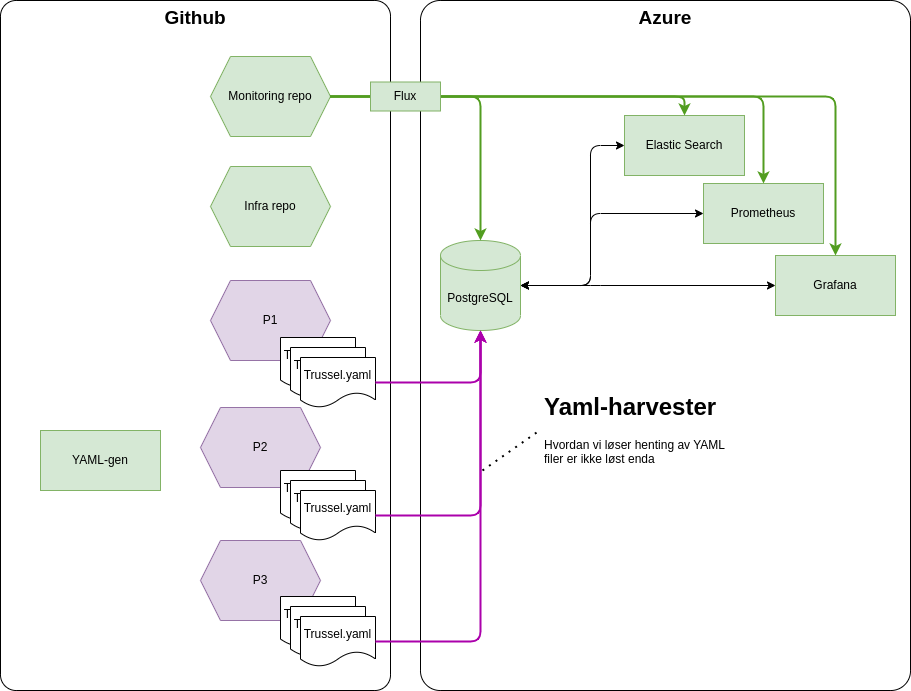

The diagram above was exported from draw.io. Its source (the exported page's mxGraphModel, read from the mxfile embedded in the PNG):
<mxGraphModel dx="2954" dy="2338" grid="1" gridSize="10" guides="1" tooltips="1" connect="1" arrows="1" fold="1" page="1" pageScale="1" pageWidth="850" pageHeight="1100" math="0" shadow="0">
  <root>
    <mxCell id="0" />
    <mxCell id="1" parent="0" />
    <mxCell id="vWF6bWzuH0LJniPWj4b2-16" value="Azure" style="rounded=1;whiteSpace=wrap;html=1;verticalAlign=top;arcSize=4;fontSize=19;fontStyle=1" vertex="1" parent="1">
      <mxGeometry x="600" y="-96" width="490" height="690" as="geometry" />
    </mxCell>
    <mxCell id="vWF6bWzuH0LJniPWj4b2-1" value="Github" style="rounded=1;whiteSpace=wrap;html=1;verticalAlign=top;arcSize=4;fontSize=19;fontStyle=1" vertex="1" parent="1">
      <mxGeometry x="180" y="-96" width="390" height="690" as="geometry" />
    </mxCell>
    <mxCell id="vWF6bWzuH0LJniPWj4b2-2" value="YAML-gen" style="rounded=0;whiteSpace=wrap;html=1;fillColor=#d5e8d4;strokeColor=#82b366;" vertex="1" parent="1">
      <mxGeometry x="220" y="334" width="120" height="60" as="geometry" />
    </mxCell>
    <mxCell id="vWF6bWzuH0LJniPWj4b2-4" value="P1" style="shape=hexagon;perimeter=hexagonPerimeter2;whiteSpace=wrap;html=1;fixedSize=1;fillColor=#e1d5e7;strokeColor=#9673a6;" vertex="1" parent="1">
      <mxGeometry x="390" y="184" width="120" height="80" as="geometry" />
    </mxCell>
    <mxCell id="vWF6bWzuH0LJniPWj4b2-5" value="P2" style="shape=hexagon;perimeter=hexagonPerimeter2;whiteSpace=wrap;html=1;fixedSize=1;fillColor=#e1d5e7;strokeColor=#9673a6;" vertex="1" parent="1">
      <mxGeometry x="380" y="311" width="120" height="80" as="geometry" />
    </mxCell>
    <mxCell id="vWF6bWzuH0LJniPWj4b2-6" value="P3" style="shape=hexagon;perimeter=hexagonPerimeter2;whiteSpace=wrap;html=1;fixedSize=1;fillColor=#e1d5e7;strokeColor=#9673a6;" vertex="1" parent="1">
      <mxGeometry x="380" y="444" width="120" height="80" as="geometry" />
    </mxCell>
    <mxCell id="vWF6bWzuH0LJniPWj4b2-8" value="Trussel.yaml" style="shape=document;whiteSpace=wrap;html=1;boundedLbl=1;" vertex="1" parent="1">
      <mxGeometry x="460" y="374" width="75" height="50" as="geometry" />
    </mxCell>
    <mxCell id="vWF6bWzuH0LJniPWj4b2-9" value="Trussel.yaml" style="shape=document;whiteSpace=wrap;html=1;boundedLbl=1;" vertex="1" parent="1">
      <mxGeometry x="460" y="500" width="75" height="50" as="geometry" />
    </mxCell>
    <mxCell id="vWF6bWzuH0LJniPWj4b2-3" value="Trussel.yaml" style="shape=document;whiteSpace=wrap;html=1;boundedLbl=1;" vertex="1" parent="1">
      <mxGeometry x="460" y="241" width="75" height="50" as="geometry" />
    </mxCell>
    <mxCell id="vWF6bWzuH0LJniPWj4b2-10" value="Infra repo" style="shape=hexagon;perimeter=hexagonPerimeter2;whiteSpace=wrap;html=1;fixedSize=1;fillColor=#d5e8d4;strokeColor=#82b366;" vertex="1" parent="1">
      <mxGeometry x="390" y="70" width="120" height="80" as="geometry" />
    </mxCell>
    <mxCell id="vWF6bWzuH0LJniPWj4b2-11" value="Monitoring repo" style="shape=hexagon;perimeter=hexagonPerimeter2;whiteSpace=wrap;html=1;fixedSize=1;fillColor=#d5e8d4;strokeColor=#82b366;" vertex="1" parent="1">
      <mxGeometry x="390" y="-40" width="120" height="80" as="geometry" />
    </mxCell>
    <mxCell id="vWF6bWzuH0LJniPWj4b2-12" value="PostgreSQL" style="shape=cylinder3;whiteSpace=wrap;html=1;boundedLbl=1;backgroundOutline=1;size=15;fillColor=#d5e8d4;strokeColor=#82b366;" vertex="1" parent="1">
      <mxGeometry x="620" y="144" width="80" height="90" as="geometry" />
    </mxCell>
    <mxCell id="vWF6bWzuH0LJniPWj4b2-13" value="Prometheus" style="rounded=0;whiteSpace=wrap;html=1;fillColor=#d5e8d4;strokeColor=#82b366;" vertex="1" parent="1">
      <mxGeometry x="883" y="87" width="120" height="60" as="geometry" />
    </mxCell>
    <mxCell id="vWF6bWzuH0LJniPWj4b2-14" value="Grafana" style="rounded=0;whiteSpace=wrap;html=1;fillColor=#d5e8d4;strokeColor=#82b366;" vertex="1" parent="1">
      <mxGeometry x="955" y="159" width="120" height="60" as="geometry" />
    </mxCell>
    <mxCell id="vWF6bWzuH0LJniPWj4b2-15" value="Elastic Search" style="rounded=0;whiteSpace=wrap;html=1;fillColor=#d5e8d4;strokeColor=#82b366;" vertex="1" parent="1">
      <mxGeometry x="804" y="19" width="120" height="60" as="geometry" />
    </mxCell>
    <mxCell id="vWF6bWzuH0LJniPWj4b2-17" value="Trussel.yaml" style="shape=document;whiteSpace=wrap;html=1;boundedLbl=1;" vertex="1" parent="1">
      <mxGeometry x="470" y="251" width="75" height="50" as="geometry" />
    </mxCell>
    <mxCell id="vWF6bWzuH0LJniPWj4b2-18" value="Trussel.yaml" style="shape=document;whiteSpace=wrap;html=1;boundedLbl=1;" vertex="1" parent="1">
      <mxGeometry x="480" y="261" width="75" height="50" as="geometry" />
    </mxCell>
    <mxCell id="vWF6bWzuH0LJniPWj4b2-19" value="Trussel.yaml" style="shape=document;whiteSpace=wrap;html=1;boundedLbl=1;" vertex="1" parent="1">
      <mxGeometry x="470" y="384" width="75" height="50" as="geometry" />
    </mxCell>
    <mxCell id="vWF6bWzuH0LJniPWj4b2-20" value="Trussel.yaml" style="shape=document;whiteSpace=wrap;html=1;boundedLbl=1;" vertex="1" parent="1">
      <mxGeometry x="480" y="394" width="75" height="50" as="geometry" />
    </mxCell>
    <mxCell id="vWF6bWzuH0LJniPWj4b2-21" value="Trussel.yaml" style="shape=document;whiteSpace=wrap;html=1;boundedLbl=1;" vertex="1" parent="1">
      <mxGeometry x="470" y="510" width="75" height="50" as="geometry" />
    </mxCell>
    <mxCell id="vWF6bWzuH0LJniPWj4b2-22" value="Trussel.yaml" style="shape=document;whiteSpace=wrap;html=1;boundedLbl=1;" vertex="1" parent="1">
      <mxGeometry x="480" y="520" width="75" height="50" as="geometry" />
    </mxCell>
    <mxCell id="vWF6bWzuH0LJniPWj4b2-24" value="" style="endArrow=classic;html=1;rounded=1;exitX=1;exitY=0.5;exitDx=0;exitDy=0;entryX=0.5;entryY=1;entryDx=0;entryDy=0;entryPerimeter=0;jumpStyle=none;edgeStyle=elbowEdgeStyle;strokeWidth=2;strokeColor=#AB00AB;" edge="1" parent="1" source="vWF6bWzuH0LJniPWj4b2-18" target="vWF6bWzuH0LJniPWj4b2-12">
      <mxGeometry width="50" height="50" relative="1" as="geometry">
        <mxPoint x="700" y="330" as="sourcePoint" />
        <mxPoint x="750" y="280" as="targetPoint" />
        <Array as="points">
          <mxPoint x="660" y="200" />
        </Array>
      </mxGeometry>
    </mxCell>
    <mxCell id="vWF6bWzuH0LJniPWj4b2-25" value="" style="endArrow=classic;html=1;rounded=1;exitX=1;exitY=0.5;exitDx=0;exitDy=0;entryX=0.5;entryY=1;entryDx=0;entryDy=0;entryPerimeter=0;jumpStyle=none;edgeStyle=elbowEdgeStyle;strokeWidth=2;strokeColor=#AB00AB;" edge="1" parent="1" source="vWF6bWzuH0LJniPWj4b2-20" target="vWF6bWzuH0LJniPWj4b2-12">
      <mxGeometry width="50" height="50" relative="1" as="geometry">
        <mxPoint x="565" y="296" as="sourcePoint" />
        <mxPoint x="850" y="124" as="targetPoint" />
        <Array as="points">
          <mxPoint x="660" y="250" />
        </Array>
      </mxGeometry>
    </mxCell>
    <mxCell id="vWF6bWzuH0LJniPWj4b2-26" value="" style="endArrow=classic;html=1;rounded=1;entryX=0.5;entryY=1;entryDx=0;entryDy=0;entryPerimeter=0;exitX=1;exitY=0.5;exitDx=0;exitDy=0;jumpStyle=none;edgeStyle=elbowEdgeStyle;strokeWidth=2;strokeColor=#AB00AB;" edge="1" parent="1" source="vWF6bWzuH0LJniPWj4b2-22" target="vWF6bWzuH0LJniPWj4b2-12">
      <mxGeometry width="50" height="50" relative="1" as="geometry">
        <mxPoint x="560" y="540" as="sourcePoint" />
        <mxPoint x="860" y="134" as="targetPoint" />
        <Array as="points">
          <mxPoint x="660" y="310" />
        </Array>
      </mxGeometry>
    </mxCell>
    <mxCell id="vWF6bWzuH0LJniPWj4b2-31" value="" style="endArrow=classic;html=1;rounded=1;jumpStyle=none;exitX=1;exitY=0.5;exitDx=0;exitDy=0;entryX=0.5;entryY=0;entryDx=0;entryDy=0;edgeStyle=elbowEdgeStyle;strokeWidth=2;strokeColor=#529d20;" edge="1" parent="1" source="vWF6bWzuH0LJniPWj4b2-11" target="vWF6bWzuH0LJniPWj4b2-13">
      <mxGeometry width="50" height="50" relative="1" as="geometry">
        <mxPoint x="700" y="10" as="sourcePoint" />
        <mxPoint x="750" y="-40" as="targetPoint" />
        <Array as="points">
          <mxPoint x="943" y="50" />
        </Array>
      </mxGeometry>
    </mxCell>
    <mxCell id="vWF6bWzuH0LJniPWj4b2-32" value="" style="endArrow=classic;html=1;rounded=1;jumpStyle=none;exitX=1;exitY=0.5;exitDx=0;exitDy=0;entryX=0.5;entryY=0;entryDx=0;entryDy=0;edgeStyle=elbowEdgeStyle;strokeWidth=2;strokeColor=#529d20;" edge="1" parent="1" source="vWF6bWzuH0LJniPWj4b2-11" target="vWF6bWzuH0LJniPWj4b2-14">
      <mxGeometry width="50" height="50" relative="1" as="geometry">
        <mxPoint x="680" y="20" as="sourcePoint" />
        <mxPoint x="730" y="-30" as="targetPoint" />
        <Array as="points">
          <mxPoint x="1015" y="70" />
        </Array>
      </mxGeometry>
    </mxCell>
    <mxCell id="vWF6bWzuH0LJniPWj4b2-33" value="" style="endArrow=classic;html=1;rounded=1;jumpStyle=none;entryX=0.5;entryY=0;entryDx=0;entryDy=0;edgeStyle=elbowEdgeStyle;elbow=vertical;strokeWidth=2;strokeColor=#529d20;" edge="1" parent="1" target="vWF6bWzuH0LJniPWj4b2-15">
      <mxGeometry width="50" height="50" relative="1" as="geometry">
        <mxPoint x="510" as="sourcePoint" />
        <mxPoint x="990" y="370" as="targetPoint" />
        <Array as="points">
          <mxPoint x="660" />
        </Array>
      </mxGeometry>
    </mxCell>
    <mxCell id="vWF6bWzuH0LJniPWj4b2-34" value="" style="endArrow=classic;html=1;rounded=1;jumpStyle=none;exitX=1;exitY=0.5;exitDx=0;exitDy=0;entryX=0.5;entryY=0;entryDx=0;entryDy=0;entryPerimeter=0;edgeStyle=elbowEdgeStyle;elbow=vertical;strokeWidth=2;strokeColor=#529d20;" edge="1" parent="1" source="vWF6bWzuH0LJniPWj4b2-11" target="vWF6bWzuH0LJniPWj4b2-12">
      <mxGeometry width="50" height="50" relative="1" as="geometry">
        <mxPoint x="900" y="460" as="sourcePoint" />
        <mxPoint x="950" y="410" as="targetPoint" />
        <Array as="points">
          <mxPoint x="580" />
        </Array>
      </mxGeometry>
    </mxCell>
    <mxCell id="vWF6bWzuH0LJniPWj4b2-35" value="Flux" style="rounded=0;whiteSpace=wrap;html=1;fillColor=#d5e8d4;strokeColor=#82b366;" vertex="1" parent="1">
      <mxGeometry x="550" y="-14.5" width="70" height="29" as="geometry" />
    </mxCell>
    <mxCell id="vWF6bWzuH0LJniPWj4b2-36" value="&lt;h1&gt;Yaml-harvester&lt;/h1&gt;&lt;p&gt;Hvordan vi løser henting av YAML filer er ikke løst enda&lt;/p&gt;" style="text;html=1;strokeColor=none;fillColor=none;spacing=5;spacingTop=-20;whiteSpace=wrap;overflow=hidden;rounded=0;" vertex="1" parent="1">
      <mxGeometry x="719" y="291" width="190" height="86" as="geometry" />
    </mxCell>
    <mxCell id="vWF6bWzuH0LJniPWj4b2-37" value="" style="endArrow=none;dashed=1;html=1;dashPattern=1 3;strokeWidth=2;rounded=1;elbow=vertical;jumpStyle=none;entryX=0;entryY=0.5;entryDx=0;entryDy=0;" edge="1" parent="1" target="vWF6bWzuH0LJniPWj4b2-36">
      <mxGeometry width="50" height="50" relative="1" as="geometry">
        <mxPoint x="662" y="374" as="sourcePoint" />
        <mxPoint x="712" y="324" as="targetPoint" />
      </mxGeometry>
    </mxCell>
    <mxCell id="vWF6bWzuH0LJniPWj4b2-38" value="" style="endArrow=classic;startArrow=classic;html=1;rounded=1;jumpStyle=none;exitX=1;exitY=0.5;exitDx=0;exitDy=0;exitPerimeter=0;entryX=0;entryY=0.5;entryDx=0;entryDy=0;edgeStyle=elbowEdgeStyle;" edge="1" parent="1" source="vWF6bWzuH0LJniPWj4b2-12" target="vWF6bWzuH0LJniPWj4b2-13">
      <mxGeometry width="50" height="50" relative="1" as="geometry">
        <mxPoint x="1000" y="290" as="sourcePoint" />
        <mxPoint x="1050" y="240" as="targetPoint" />
        <Array as="points">
          <mxPoint x="770" y="130" />
        </Array>
      </mxGeometry>
    </mxCell>
    <mxCell id="vWF6bWzuH0LJniPWj4b2-39" value="" style="endArrow=classic;startArrow=classic;html=1;rounded=1;jumpStyle=none;exitX=1;exitY=0.5;exitDx=0;exitDy=0;exitPerimeter=0;entryX=0;entryY=0.5;entryDx=0;entryDy=0;edgeStyle=elbowEdgeStyle;" edge="1" parent="1" source="vWF6bWzuH0LJniPWj4b2-12" target="vWF6bWzuH0LJniPWj4b2-15">
      <mxGeometry width="50" height="50" relative="1" as="geometry">
        <mxPoint x="710" y="154" as="sourcePoint" />
        <mxPoint x="799" y="127" as="targetPoint" />
        <Array as="points">
          <mxPoint x="770" y="140" />
        </Array>
      </mxGeometry>
    </mxCell>
    <mxCell id="vWF6bWzuH0LJniPWj4b2-40" value="" style="endArrow=classic;startArrow=classic;html=1;rounded=1;jumpStyle=none;exitX=1;exitY=0.5;exitDx=0;exitDy=0;exitPerimeter=0;edgeStyle=elbowEdgeStyle;entryX=0;entryY=0.5;entryDx=0;entryDy=0;" edge="1" parent="1" source="vWF6bWzuH0LJniPWj4b2-12" target="vWF6bWzuH0LJniPWj4b2-14">
      <mxGeometry width="50" height="50" relative="1" as="geometry">
        <mxPoint x="710" y="154" as="sourcePoint" />
        <mxPoint x="860" y="196" as="targetPoint" />
        <Array as="points">
          <mxPoint x="770" y="170" />
        </Array>
      </mxGeometry>
    </mxCell>
  </root>
</mxGraphModel>